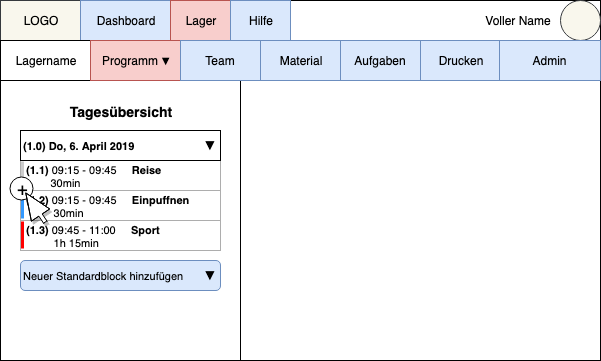

The diagram above was exported from draw.io. Its source (the exported page's mxGraphModel, read from the mxfile embedded in the PNG):
<mxGraphModel dx="1158" dy="647" grid="1" gridSize="10" guides="1" tooltips="1" connect="1" arrows="1" fold="1" page="1" pageScale="1" pageWidth="601" pageHeight="450" math="0" shadow="0">
  <root>
    <mxCell id="zpa6an89GIbBCJS3ONmC-0" />
    <mxCell id="zpa6an89GIbBCJS3ONmC-1" parent="zpa6an89GIbBCJS3ONmC-0" />
    <mxCell id="zpa6an89GIbBCJS3ONmC-2" value="" style="rounded=0;whiteSpace=wrap;html=1;" vertex="1" parent="zpa6an89GIbBCJS3ONmC-1">
      <mxGeometry y="80" width="240" height="280" as="geometry" />
    </mxCell>
    <mxCell id="zpa6an89GIbBCJS3ONmC-3" value="" style="rounded=0;whiteSpace=wrap;html=1;fillColor=#ffffff;strokeColor=#000000;" vertex="1" parent="zpa6an89GIbBCJS3ONmC-1">
      <mxGeometry x="240" y="80" width="360" height="280" as="geometry" />
    </mxCell>
    <mxCell id="zpa6an89GIbBCJS3ONmC-4" value="" style="rounded=0;whiteSpace=wrap;html=1;" vertex="1" parent="zpa6an89GIbBCJS3ONmC-1">
      <mxGeometry width="600" height="40" as="geometry" />
    </mxCell>
    <mxCell id="zpa6an89GIbBCJS3ONmC-5" value="LOGO&lt;br&gt;" style="text;html=1;strokeColor=#36393d;fillColor=#f9f7ed;align=center;verticalAlign=middle;whiteSpace=wrap;rounded=0;" vertex="1" parent="zpa6an89GIbBCJS3ONmC-1">
      <mxGeometry width="80" height="40" as="geometry" />
    </mxCell>
    <mxCell id="zpa6an89GIbBCJS3ONmC-6" value="" style="ellipse;whiteSpace=wrap;html=1;aspect=fixed;fillColor=#f9f7ed;strokeColor=#36393d;" vertex="1" parent="zpa6an89GIbBCJS3ONmC-1">
      <mxGeometry x="560" width="40" height="40" as="geometry" />
    </mxCell>
    <mxCell id="zpa6an89GIbBCJS3ONmC-7" value="&lt;div style=&quot;text-align: right&quot;&gt;Voller Name&lt;/div&gt;" style="text;html=1;strokeColor=none;fillColor=none;align=center;verticalAlign=middle;whiteSpace=wrap;rounded=0;" vertex="1" parent="zpa6an89GIbBCJS3ONmC-1">
      <mxGeometry x="483" y="10" width="70" height="20" as="geometry" />
    </mxCell>
    <mxCell id="zpa6an89GIbBCJS3ONmC-8" value="Dashboard&lt;br&gt;" style="text;html=1;strokeColor=#6c8ebf;fillColor=#dae8fc;align=center;verticalAlign=middle;whiteSpace=wrap;rounded=0;" vertex="1" parent="zpa6an89GIbBCJS3ONmC-1">
      <mxGeometry x="80" width="90" height="40" as="geometry" />
    </mxCell>
    <mxCell id="zpa6an89GIbBCJS3ONmC-9" value="Über eCamp" style="text;html=1;strokeColor=#6c8ebf;fillColor=#dae8fc;align=center;verticalAlign=middle;whiteSpace=wrap;rounded=0;" vertex="1" parent="zpa6an89GIbBCJS3ONmC-1">
      <mxGeometry x="280" y="40" width="120" height="40" as="geometry" />
    </mxCell>
    <mxCell id="zpa6an89GIbBCJS3ONmC-10" value="Lager" style="text;html=1;strokeColor=#b85450;fillColor=#f8cecc;align=center;verticalAlign=middle;whiteSpace=wrap;rounded=0;" vertex="1" parent="zpa6an89GIbBCJS3ONmC-1">
      <mxGeometry x="170" width="60" height="40" as="geometry" />
    </mxCell>
    <mxCell id="zpa6an89GIbBCJS3ONmC-11" value="" style="rounded=0;whiteSpace=wrap;html=1;" vertex="1" parent="zpa6an89GIbBCJS3ONmC-1">
      <mxGeometry y="40" width="600" height="40" as="geometry" />
    </mxCell>
    <mxCell id="zpa6an89GIbBCJS3ONmC-12" value="Lagername" style="text;html=1;strokeColor=#000000;fillColor=#ffffff;align=center;verticalAlign=middle;whiteSpace=wrap;rounded=0;" vertex="1" parent="zpa6an89GIbBCJS3ONmC-1">
      <mxGeometry y="40" width="90" height="40" as="geometry" />
    </mxCell>
    <mxCell id="zpa6an89GIbBCJS3ONmC-13" value="Programm &lt;font style=&quot;font-size: 9px&quot;&gt;▼&lt;/font&gt;" style="text;html=1;strokeColor=#b85450;fillColor=#f8cecc;align=center;verticalAlign=middle;whiteSpace=wrap;rounded=0;" vertex="1" parent="zpa6an89GIbBCJS3ONmC-1">
      <mxGeometry x="90" y="40" width="90" height="40" as="geometry" />
    </mxCell>
    <mxCell id="zpa6an89GIbBCJS3ONmC-14" value="Team" style="text;html=1;strokeColor=#6c8ebf;fillColor=#dae8fc;align=center;verticalAlign=middle;whiteSpace=wrap;rounded=0;" vertex="1" parent="zpa6an89GIbBCJS3ONmC-1">
      <mxGeometry x="180" y="40" width="80" height="40" as="geometry" />
    </mxCell>
    <mxCell id="zpa6an89GIbBCJS3ONmC-15" value="Hilfe" style="text;html=1;strokeColor=#6c8ebf;fillColor=#dae8fc;align=center;verticalAlign=middle;whiteSpace=wrap;rounded=0;" vertex="1" parent="zpa6an89GIbBCJS3ONmC-1">
      <mxGeometry x="230" width="60" height="40" as="geometry" />
    </mxCell>
    <mxCell id="zpa6an89GIbBCJS3ONmC-16" value="Material" style="text;html=1;strokeColor=#6c8ebf;fillColor=#dae8fc;align=center;verticalAlign=middle;whiteSpace=wrap;rounded=0;" vertex="1" parent="zpa6an89GIbBCJS3ONmC-1">
      <mxGeometry x="260" y="40" width="80" height="40" as="geometry" />
    </mxCell>
    <mxCell id="zpa6an89GIbBCJS3ONmC-17" value="Aufgaben" style="text;html=1;strokeColor=#6c8ebf;fillColor=#dae8fc;align=center;verticalAlign=middle;whiteSpace=wrap;rounded=0;" vertex="1" parent="zpa6an89GIbBCJS3ONmC-1">
      <mxGeometry x="340" y="40" width="80" height="40" as="geometry" />
    </mxCell>
    <mxCell id="zpa6an89GIbBCJS3ONmC-18" value="Drucken" style="text;html=1;strokeColor=#6c8ebf;fillColor=#dae8fc;align=center;verticalAlign=middle;whiteSpace=wrap;rounded=0;" vertex="1" parent="zpa6an89GIbBCJS3ONmC-1">
      <mxGeometry x="420" y="40" width="80" height="40" as="geometry" />
    </mxCell>
    <mxCell id="zpa6an89GIbBCJS3ONmC-19" value="Admin" style="text;html=1;strokeColor=#6c8ebf;fillColor=#dae8fc;align=center;verticalAlign=middle;whiteSpace=wrap;rounded=0;" vertex="1" parent="zpa6an89GIbBCJS3ONmC-1">
      <mxGeometry x="499" y="40" width="101" height="40" as="geometry" />
    </mxCell>
    <mxCell id="zpa6an89GIbBCJS3ONmC-20" value="&lt;h2 style=&quot;font-size: 14px;&quot;&gt;Tagesübersicht&lt;/h2&gt;" style="text;html=1;strokeColor=none;fillColor=none;align=center;verticalAlign=middle;whiteSpace=wrap;rounded=0;fontSize=14;" vertex="1" parent="zpa6an89GIbBCJS3ONmC-1">
      <mxGeometry x="20" y="100" width="200" height="20" as="geometry" />
    </mxCell>
    <mxCell id="zpa6an89GIbBCJS3ONmC-21" value="&lt;h3 style=&quot;text-align: left ; font-size: 11px&quot;&gt;&amp;nbsp;(1.1)&lt;span style=&quot;font-weight: normal&quot;&gt; 09:15 - 09:45&amp;nbsp;&lt;/span&gt; &amp;nbsp; &amp;nbsp;&lt;span&gt;Reise&lt;br&gt;&lt;/span&gt;&amp;nbsp; &amp;nbsp; &amp;nbsp; &amp;nbsp; &amp;nbsp;&lt;span style=&quot;font-weight: normal&quot;&gt;30min&lt;/span&gt;&lt;/h3&gt;" style="text;html=1;strokeColor=#ADADAD;fillColor=none;align=left;verticalAlign=middle;whiteSpace=wrap;rounded=0;fontStyle=1;fontSize=11;spacingTop=1;" vertex="1" parent="zpa6an89GIbBCJS3ONmC-1">
      <mxGeometry x="20" y="160" width="200" height="30" as="geometry" />
    </mxCell>
    <mxCell id="zpa6an89GIbBCJS3ONmC-22" value="&lt;h3 style=&quot;text-align: left ; font-size: 11px&quot;&gt;(1.0) Do, 6. April 2019&amp;nbsp; &amp;nbsp; &amp;nbsp; &amp;nbsp; &amp;nbsp; &amp;nbsp; &amp;nbsp; &amp;nbsp; &amp;nbsp; &amp;nbsp; &amp;nbsp; &amp;nbsp;▼&lt;br style=&quot;font-size: 11px&quot;&gt;&lt;/h3&gt;" style="text;html=1;strokeColor=#000000;fillColor=none;align=left;verticalAlign=middle;whiteSpace=wrap;rounded=0;fontSize=11;" vertex="1" parent="zpa6an89GIbBCJS3ONmC-1">
      <mxGeometry x="20" y="130" width="200" height="30" as="geometry" />
    </mxCell>
    <mxCell id="zpa6an89GIbBCJS3ONmC-23" value="&lt;h3 style=&quot;text-align: left ; font-size: 11px&quot;&gt;&amp;nbsp;(1.2) &lt;span style=&quot;font-weight: 400&quot;&gt;09:15 - 09:45&amp;nbsp; &amp;nbsp; &amp;nbsp;&lt;/span&gt;Einpuffnen&lt;br&gt;&amp;nbsp; &amp;nbsp; &amp;nbsp; &amp;nbsp;&amp;nbsp;&lt;span style=&quot;font-weight: normal&quot;&gt;&amp;nbsp; 30min&lt;/span&gt;&lt;/h3&gt;" style="text;html=1;strokeColor=#ADADAD;fillColor=none;align=left;verticalAlign=middle;whiteSpace=wrap;rounded=0;fontStyle=1;fontSize=11;spacingTop=1;" vertex="1" parent="zpa6an89GIbBCJS3ONmC-1">
      <mxGeometry x="20" y="190" width="200" height="30" as="geometry" />
    </mxCell>
    <mxCell id="zpa6an89GIbBCJS3ONmC-24" value="&lt;h3 style=&quot;text-align: left ; font-size: 11px&quot;&gt;&amp;nbsp;(1.3) &lt;span style=&quot;font-weight: 400&quot;&gt;09:45 - 11:00&amp;nbsp; &amp;nbsp; &amp;nbsp;&lt;/span&gt;Sport&lt;br&gt;&amp;nbsp; &amp;nbsp; &amp;nbsp; &amp;nbsp;&amp;nbsp;&lt;span style=&quot;font-weight: normal&quot;&gt;&amp;nbsp; 1h 15min&lt;/span&gt;&lt;/h3&gt;" style="text;html=1;strokeColor=#ADADAD;fillColor=none;align=left;verticalAlign=middle;whiteSpace=wrap;rounded=0;fontStyle=1;fontSize=11;spacingTop=1;" vertex="1" parent="zpa6an89GIbBCJS3ONmC-1">
      <mxGeometry x="20" y="220" width="200" height="30" as="geometry" />
    </mxCell>
    <mxCell id="zpa6an89GIbBCJS3ONmC-25" value="" style="endArrow=none;html=1;fontSize=11;strokeColor=#CCCCCC;strokeWidth=3;" edge="1" parent="zpa6an89GIbBCJS3ONmC-1">
      <mxGeometry width="50" height="50" relative="1" as="geometry">
        <mxPoint x="22" y="188" as="sourcePoint" />
        <mxPoint x="22" y="161" as="targetPoint" />
      </mxGeometry>
    </mxCell>
    <mxCell id="zpa6an89GIbBCJS3ONmC-26" value="" style="endArrow=none;html=1;fontSize=11;strokeColor=#3399FF;strokeWidth=3;" edge="1" parent="zpa6an89GIbBCJS3ONmC-1">
      <mxGeometry width="50" height="50" relative="1" as="geometry">
        <mxPoint x="22" y="218" as="sourcePoint" />
        <mxPoint x="22" y="191" as="targetPoint" />
      </mxGeometry>
    </mxCell>
    <mxCell id="zpa6an89GIbBCJS3ONmC-27" value="" style="endArrow=none;html=1;fontSize=11;strokeColor=#FF0000;strokeWidth=3;" edge="1" parent="zpa6an89GIbBCJS3ONmC-1">
      <mxGeometry width="50" height="50" relative="1" as="geometry">
        <mxPoint x="22" y="248" as="sourcePoint" />
        <mxPoint x="22" y="221" as="targetPoint" />
      </mxGeometry>
    </mxCell>
    <mxCell id="zpa6an89GIbBCJS3ONmC-29" value="Neuer Standardblock hinzufügen&amp;nbsp; &amp;nbsp; &amp;nbsp; &amp;nbsp;&lt;span&gt;▼&lt;/span&gt;&lt;br&gt;" style="rounded=1;whiteSpace=wrap;html=1;strokeColor=#6c8ebf;fontSize=11;align=left;fillColor=#dae8fc;" vertex="1" parent="zpa6an89GIbBCJS3ONmC-1">
      <mxGeometry x="20" y="260" width="200" height="30" as="geometry" />
    </mxCell>
    <mxCell id="GEBPqzvp5CM4FAKgPVkK-0" value="&lt;div style=&quot;text-align: center&quot;&gt;&lt;span&gt;&lt;font style=&quot;font-size: 18px&quot;&gt;&amp;nbsp;+&lt;/font&gt;&lt;/span&gt;&lt;/div&gt;" style="ellipse;whiteSpace=wrap;html=1;aspect=fixed;align=left;" vertex="1" parent="zpa6an89GIbBCJS3ONmC-1">
      <mxGeometry x="9" y="176" width="23" height="23" as="geometry" />
    </mxCell>
    <mxCell id="dXTTffowyhwR_ON4vWq2-0" value="" style="shape=flexArrow;endArrow=classic;html=1;width=4;endSize=8.54;fillColor=#ffffff;endWidth=17;shadow=1;" edge="1" parent="zpa6an89GIbBCJS3ONmC-1">
      <mxGeometry width="50" height="50" relative="1" as="geometry">
        <mxPoint x="45" y="222" as="sourcePoint" />
        <mxPoint x="25" y="192" as="targetPoint" />
        <Array as="points">
          <mxPoint x="45" y="222" />
        </Array>
      </mxGeometry>
    </mxCell>
  </root>
</mxGraphModel>